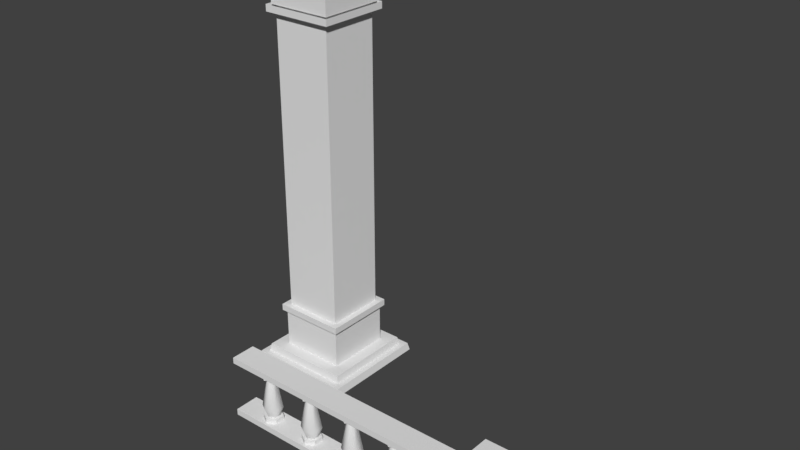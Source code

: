 # Source: arquitechture.blend  (saved by Blender 2.79.0; exported with 4.5.12 LTS)
import bpy
from mathutils import Matrix  # noqa: F401  (used for matrix-valued properties, if any)

bpy.ops.wm.read_factory_settings(use_empty=True)
scene = bpy.context.scene
scene.name = 'Scene'

# ---- collections
col_collection_1 = bpy.data.collections.new('Collection 1'); scene.collection.children.link(col_collection_1)

# ---- world
world_world = bpy.data.worlds.new('World'); scene.world = world_world
world_world.color = (0.05088, 0.05088, 0.05088)
world_world.use_sun_shadow = False
world_world.sun_shadow_jitter_overblur = 0.0
world_world.cycles.sampling_method = 'MANUAL'

# ---- meshes
me_cube = bpy.data.meshes.new('Cube')
me_cube.from_pydata([(-0.7732, -0.7732, 0.0), (-0.7499, -0.7499, 0.1092), (-0.7732, 0.7732, 0.0), (-0.7499, 0.7499, 0.1092), (0.7732, -0.7732, 0.0), (0.7499, -0.7499, 0.1092), (0.7732, 0.7732, 0.0), (0.7499, 0.7499, 0.1092), (-0.4227, -0.4227, 0.2007), (-0.4227, -0.4227, 5.878), (-0.4227, 0.4227, 0.2007), (-0.4227, 0.4227, 5.878), (0.4227, -0.4227, 0.2007), (0.4227, -0.4227, 5.878), (0.4227, 0.4227, 0.2007), (0.4227, 0.4227, 5.878), (-0.6639, -0.6639, 0.1092), (-0.644, -0.644, 0.2185), (-0.6639, 0.6639, 0.1092), (-0.644, 0.644, 0.2185), (0.6639, -0.6639, 0.1092), (0.644, -0.644, 0.2185), (0.6639, 0.6639, 0.1092), (0.644, 0.644, 0.2185), (0.4653, 0.4653, 0.2185), (-0.4653, -0.4653, 0.7789), (0.4653, -0.4653, 0.2185), (-0.4653, 0.4653, 0.7789), (-0.4653, 0.4653, 0.2185), (0.4653, -0.4653, 0.7789), (-0.4653, -0.4653, 0.2185), (0.4653, 0.4653, 0.7789), (0.5128, 0.5128, 0.7789), (-0.5128, -0.5128, 0.8739), (0.5128, -0.5128, 0.7789), (-0.5128, 0.5128, 0.8739), (-0.5128, 0.5128, 0.7789), (0.5128, -0.5128, 0.8739), (-0.5128, -0.5128, 0.7789), (0.5128, 0.5128, 0.8739), (0.4653, 0.4653, 5.783), (-0.4653, -0.4653, 5.222), (0.4653, -0.4653, 5.783), (-0.4653, 0.4653, 5.222), (-0.4653, 0.4653, 5.783), (0.4653, -0.4653, 5.222), (-0.4653, -0.4653, 5.783), (0.4653, 0.4653, 5.222), (0.5128, 0.5128, 5.783), (-0.5128, -0.5128, 5.878), (0.5128, -0.5128, 5.783), (-0.5128, 0.5128, 5.878), (-0.5128, 0.5128, 5.783), (0.5128, -0.5128, 5.878), (-0.5128, -0.5128, 5.783), (0.5128, 0.5128, 5.878), (0.5128, 0.5128, 5.127), (-0.5128, -0.5128, 5.222), (0.5128, -0.5128, 5.127), (-0.5128, 0.5128, 5.222), (-0.5128, 0.5128, 5.127), (0.5128, -0.5128, 5.222), (-0.5128, -0.5128, 5.127), (0.5128, 0.5128, 5.222)], [], [(0, 1, 3, 2), (2, 3, 7, 6), (6, 7, 5, 4), (4, 5, 1, 0), (7, 3, 1, 5), (12, 13, 9, 8), (14, 15, 13, 12), (10, 11, 15, 14), (8, 9, 11, 10), (16, 17, 19, 18), (18, 19, 23, 22), (22, 23, 21, 20), (20, 21, 17, 16), (23, 19, 17, 21), (29, 25, 30, 26), (31, 29, 26, 24), (27, 31, 24, 28), (25, 27, 28, 30), (25, 29, 31, 27), (37, 33, 38, 34), (39, 37, 34, 32), (35, 39, 32, 36), (33, 35, 36, 38), (33, 37, 39, 35), (34, 38, 36, 32), (40, 42, 45, 47), (46, 42, 40, 44), (53, 49, 54, 50), (44, 40, 47, 43), (42, 46, 41, 45), (46, 44, 43, 41), (55, 53, 50, 48), (51, 55, 48, 52), (49, 51, 52, 54), (61, 57, 62, 58), (50, 54, 52, 48), (63, 61, 58, 56), (59, 63, 56, 60), (57, 59, 60, 62), (58, 62, 60, 56)])
_uv = me_cube.uv_layers.new(name='UVMap')
_uv.uv.foreach_set('vector', [0.9098, 0.6791, 0.8942, 0.6756, 0.8942, 0.4534, 0.9098, 0.45, 0.88, 0.4352, 0.8643, 0.4317, 0.8643, 0.2096, 0.88, 0.2061, 0.88, 0.6791, 0.8643, 0.6756, 0.8643, 0.4534, 0.88, 0.45, 0.9098, 0.4352, 0.8942, 0.4317, 0.8942, 0.2096, 0.9098, 0.2061, 0.7575, 0.007407, 0.7575, 0.2296, 0.5444, 0.2296, 0.5444, 0.007407, 0.1414, 0.7577, 0.1414, 0.007407, 0.2616, 0.007407, 0.2616, 0.7577, 0.5302, 0.007407, 0.5302, 0.7577, 0.4101, 0.7577, 0.4101, 0.007407, 0.3959, 0.007407, 0.3959, 0.7577, 0.2758, 0.7577, 0.2758, 0.007407, 0.007104, 0.7577, 0.007104, 0.007407, 0.1272, 0.007407, 0.1272, 0.7577, 0.9397, 0.6143, 0.924, 0.6114, 0.924, 0.4206, 0.9397, 0.4176, 0.9397, 0.4028, 0.924, 0.3999, 0.924, 0.2091, 0.9397, 0.2061, 0.5195, 0.9692, 0.5038, 0.9662, 0.5038, 0.7754, 0.5195, 0.7725, 0.9397, 0.8258, 0.924, 0.8229, 0.924, 0.6321, 0.9397, 0.6291, 0.7274, 0.4352, 0.5444, 0.4352, 0.5444, 0.2444, 0.7274, 0.2444, 0.4896, 0.7725, 0.4896, 0.9103, 0.4101, 0.9103, 0.4101, 0.7725, 0.7416, 0.3823, 0.7416, 0.2444, 0.8212, 0.2444, 0.8212, 0.3823, 0.5444, 0.9214, 0.5444, 0.7835, 0.624, 0.7835, 0.624, 0.9214, 0.6382, 0.9214, 0.6382, 0.7835, 0.7177, 0.7835, 0.7177, 0.9214, 0.007104, 0.9103, 0.007104, 0.7725, 0.1393, 0.7725, 0.1393, 0.9103, 0.9343, 0.007407, 0.9343, 0.1593, 0.9209, 0.1593, 0.9209, 0.007407, 0.8932, 0.1593, 0.8932, 0.007407, 0.9066, 0.007407, 0.9066, 0.1593, 0.924, 0.9926, 0.924, 0.8407, 0.9375, 0.8407, 0.9375, 0.9926, 0.9485, 0.1593, 0.9485, 0.007407, 0.962, 0.007407, 0.962, 0.1593, 0.7044, 0.6167, 0.8501, 0.6167, 0.8501, 0.7687, 0.7044, 0.7687, 0.8501, 0.6019, 0.7044, 0.6019, 0.7044, 0.45, 0.8501, 0.45, 0.7319, 0.9214, 0.7319, 0.7835, 0.8114, 0.7835, 0.8114, 0.9214, 0.2637, 0.9103, 0.2637, 0.7725, 0.3959, 0.7725, 0.3959, 0.9103, 0.9929, 0.8407, 0.9929, 0.9926, 0.9794, 0.9926, 0.9794, 0.8407, 0.9052, 0.7835, 0.9052, 0.9214, 0.8256, 0.9214, 0.8256, 0.7835, 0.8513, 0.007407, 0.8513, 0.1453, 0.7717, 0.1453, 0.7717, 0.007407, 0.1535, 0.9103, 0.1535, 0.7725, 0.2331, 0.7725, 0.2331, 0.9103, 0.8655, 0.1593, 0.8655, 0.007407, 0.879, 0.007407, 0.879, 0.1593, 0.9674, 0.5396, 0.9674, 0.6916, 0.9539, 0.6916, 0.9539, 0.5396, 0.9762, 0.1593, 0.9762, 0.007407, 0.9897, 0.007407, 0.9897, 0.1593, 0.9674, 0.3729, 0.9674, 0.5248, 0.9539, 0.5248, 0.9539, 0.3729, 0.6901, 0.6019, 0.5444, 0.6019, 0.5444, 0.45, 0.6901, 0.45, 0.8354, 0.3963, 0.8354, 0.2444, 0.8488, 0.2444, 0.8488, 0.3963, 0.9674, 0.2061, 0.9674, 0.3581, 0.9539, 0.3581, 0.9539, 0.2061, 0.9517, 0.9926, 0.9517, 0.8407, 0.9652, 0.8407, 0.9652, 0.9926, 0.6901, 0.7687, 0.5444, 0.7687, 0.5444, 0.6167, 0.6901, 0.6167])
_uv.active_render = True
_uv = me_cube.uv_layers.new(name='UVMap.001')
_uv.uv.foreach_set('vector', [0.99, 0.01, 0.9267, 0.01, 0.9267, 0.1718, 0.99, 0.1718, 0.6567, 0.8991, 0.6567, 0.8282, 0.51, 0.8282, 0.51, 0.8991, 0.8233, 0.1918, 0.76, 0.1918, 0.76, 0.3536, 0.8233, 0.3536, 0.49, 0.8991, 0.49, 0.8282, 0.3433, 0.8282, 0.3433, 0.8991, 0.49, 0.01, 0.3433, 0.01, 0.3433, 0.1718, 0.49, 0.1718, 0.3233, 0.3536, 0.3233, 0.01, 0.1767, 0.01, 0.1767, 0.3536, 0.01, 0.5355, 0.3233, 0.5355, 0.3233, 0.3736, 0.01, 0.3736, 0.1567, 0.3536, 0.1567, 0.01, 0.01, 0.01, 0.01, 0.3536, 0.01, 0.7173, 0.3233, 0.7173, 0.3233, 0.5555, 0.01, 0.5555, 0.74, 0.3736, 0.6767, 0.3736, 0.6767, 0.5355, 0.74, 0.5355, 0.3233, 0.8082, 0.3233, 0.7373, 0.1767, 0.7373, 0.1767, 0.8082, 0.9067, 0.5555, 0.8433, 0.5555, 0.8433, 0.7173, 0.9067, 0.7173, 0.1567, 0.8082, 0.1567, 0.7373, 0.01, 0.7373, 0.01, 0.8082, 0.49, 0.5555, 0.3433, 0.5555, 0.3433, 0.7173, 0.49, 0.7173, 0.74, 0.1718, 0.74, 0.01, 0.6767, 0.01, 0.6767, 0.1718, 0.3433, 0.8082, 0.49, 0.8082, 0.49, 0.7373, 0.3433, 0.7373, 0.74, 0.3536, 0.74, 0.1918, 0.6767, 0.1918, 0.6767, 0.3536, 0.51, 0.8082, 0.6567, 0.8082, 0.6567, 0.7373, 0.51, 0.7373, 0.6567, 0.3736, 0.51, 0.3736, 0.51, 0.5355, 0.6567, 0.5355, 0.74, 0.7173, 0.74, 0.5555, 0.6767, 0.5555, 0.6767, 0.7173, 0.01, 0.8991, 0.1567, 0.8991, 0.1567, 0.8282, 0.01, 0.8282, 0.8233, 0.1718, 0.8233, 0.01, 0.76, 0.01, 0.76, 0.1718, 0.1767, 0.8991, 0.3233, 0.8991, 0.3233, 0.8282, 0.1767, 0.8282, 0.49, 0.1918, 0.3433, 0.1918, 0.3433, 0.3536, 0.49, 0.3536, 0.49, 0.3736, 0.3433, 0.3736, 0.3433, 0.5355, 0.49, 0.5355, 0.8233, 0.5355, 0.8233, 0.3736, 0.76, 0.3736, 0.76, 0.5355, 0.6567, 0.01, 0.51, 0.01, 0.51, 0.1718, 0.6567, 0.1718, 0.6767, 0.8082, 0.8233, 0.8082, 0.8233, 0.7373, 0.6767, 0.7373, 0.8233, 0.7173, 0.8233, 0.5555, 0.76, 0.5555, 0.76, 0.7173, 0.6767, 0.8991, 0.8233, 0.8991, 0.8233, 0.8282, 0.6767, 0.8282, 0.9067, 0.1718, 0.9067, 0.01, 0.8433, 0.01, 0.8433, 0.1718, 0.01, 0.99, 0.1567, 0.99, 0.1567, 0.9191, 0.01, 0.9191, 0.9067, 0.3536, 0.9067, 0.1918, 0.8433, 0.1918, 0.8433, 0.3536, 0.1767, 0.99, 0.3233, 0.99, 0.3233, 0.9191, 0.1767, 0.9191, 0.9067, 0.5355, 0.9067, 0.3736, 0.8433, 0.3736, 0.8433, 0.5355, 0.6567, 0.5555, 0.51, 0.5555, 0.51, 0.7173, 0.6567, 0.7173, 0.3433, 0.99, 0.49, 0.99, 0.49, 0.9191, 0.3433, 0.9191, 0.9067, 0.8991, 0.9067, 0.7373, 0.8433, 0.7373, 0.8433, 0.8991, 0.51, 0.99, 0.6567, 0.99, 0.6567, 0.9191, 0.51, 0.9191, 0.6567, 0.1918, 0.51, 0.1918, 0.51, 0.3536, 0.6567, 0.3536])
me_cube.use_remesh_preserve_volume = False
me_cube.use_remesh_preserve_attributes = False
me_cube.use_mirror_vertex_groups = False
me_cube.update()
me_cube_001 = bpy.data.meshes.new('Cube.001')
me_cube_001.from_pydata([(0.0, 0.07437, 0.0), (0.0, 0.07437, 0.08692), (0.0, 0.4256, 0.0), (0.0, 0.4256, 0.08692), (0.0, 0.07437, 0.8234), (0.0, 0.07437, 0.9103), (0.0, 0.4256, 0.8234), (0.0, 0.4256, 0.9103), (4.0, 0.07437, 0.0), (4.0, 0.07437, 0.08692), (4.0, 0.4256, 0.0), (4.0, 0.4256, 0.08692), (4.0, 0.07437, 0.8234), (4.0, 0.07437, 0.9103), (4.0, 0.4256, 0.8234), (4.0, 0.4256, 0.9103), (3.676, -0.07372, 0.0), (3.686, -0.06399, 0.1092), (3.676, 0.5737, 0.0), (3.686, 0.564, 0.1092), (4.324, -0.07372, 0.0), (4.314, -0.06399, 0.1092), (4.324, 0.5737, 0.0), (4.314, 0.564, 0.1092), (3.722, -0.02798, 0.1092), (3.73, -0.01962, 0.2185), (3.722, 0.528, 0.1092), (3.73, 0.5196, 0.2185), (4.278, -0.02798, 0.1092), (4.27, -0.01962, 0.2185), (4.278, 0.528, 0.1092), (4.27, 0.5196, 0.2185), (4.195, 0.4448, 0.2185), (3.805, 0.05518, 1.085), (4.195, 0.05518, 0.2185), (3.805, 0.4448, 1.085), (3.805, 0.4448, 0.2185), (4.195, 0.05518, 1.085), (3.805, 0.05518, 0.2185), (4.195, 0.4448, 1.085), (4.277, 0.5266, 1.085), (3.723, -0.02663, 1.18), (4.277, -0.02663, 1.085), (3.723, 0.5266, 1.18), (3.723, 0.5266, 1.085), (4.277, -0.02663, 1.18), (3.723, -0.02663, 1.085), (4.277, 0.5266, 1.18), (0.5181, 0.3821, 0.8234), (0.4037, 0.3161, 0.8234), (0.4037, 0.1839, 0.8234), (0.5181, 0.1179, 0.8234), (0.6325, 0.1839, 0.8234), (0.6325, 0.3161, 0.8234), (0.5181, 0.3821, 0.758), (0.4037, 0.3161, 0.758), (0.4037, 0.1839, 0.758), (0.5181, 0.1179, 0.758), (0.6325, 0.1839, 0.758), (0.6325, 0.3161, 0.758), (0.5181, 0.3885, 0.08692), (0.638, 0.3192, 0.08692), (0.638, 0.1808, 0.08692), (0.5181, 0.1115, 0.08692), (0.3982, 0.1808, 0.08692), (0.3982, 0.3192, 0.08692), (0.5181, 0.3885, 0.1523), (0.638, 0.3192, 0.1523), (0.638, 0.1808, 0.1523), (0.5181, 0.1115, 0.1523), (0.3982, 0.1808, 0.1523), (0.3982, 0.3192, 0.1523), (0.5181, 0.3427, 0.1523), (0.5984, 0.2963, 0.1523), (0.5984, 0.2037, 0.1523), (0.5181, 0.1573, 0.1523), (0.4379, 0.2037, 0.1523), (0.4379, 0.2963, 0.1523), (0.5181, 0.3939, 0.2898), (0.6427, 0.3219, 0.2898), (0.6427, 0.1781, 0.2898), (0.5181, 0.1061, 0.2898), (0.3935, 0.1781, 0.2898), (0.3935, 0.3219, 0.2898), (0.5181, 0.3092, 0.758), (0.5694, 0.2796, 0.758), (0.5694, 0.2204, 0.758), (0.5181, 0.1908, 0.758), (0.4668, 0.2204, 0.758), (0.4668, 0.2796, 0.758), (1.218, 0.3821, 0.8234), (1.104, 0.3161, 0.8234), (1.104, 0.1839, 0.8234), (1.218, 0.1179, 0.8234), (1.333, 0.1839, 0.8234), (1.333, 0.3161, 0.8234), (1.218, 0.3821, 0.758), (1.104, 0.3161, 0.758), (1.104, 0.1839, 0.758), (1.218, 0.1179, 0.758), (1.333, 0.1839, 0.758), (1.333, 0.3161, 0.758), (1.218, 0.3885, 0.08692), (1.338, 0.3192, 0.08692), (1.338, 0.1808, 0.08692), (1.218, 0.1115, 0.08692), (1.098, 0.1808, 0.08692), (1.098, 0.3192, 0.08692), (1.218, 0.3885, 0.1523), (1.338, 0.3192, 0.1523), (1.338, 0.1808, 0.1523), (1.218, 0.1115, 0.1523), (1.098, 0.1808, 0.1523), (1.098, 0.3192, 0.1523), (1.218, 0.3427, 0.1523), (1.298, 0.2963, 0.1523), (1.298, 0.2037, 0.1523), (1.218, 0.1573, 0.1523), (1.138, 0.2037, 0.1523), (1.138, 0.2963, 0.1523), (1.218, 0.3939, 0.2898), (1.343, 0.3219, 0.2898), (1.343, 0.1781, 0.2898), (1.218, 0.1061, 0.2898), (1.094, 0.1781, 0.2898), (1.094, 0.3219, 0.2898), (1.218, 0.3092, 0.758), (1.269, 0.2796, 0.758), (1.269, 0.2204, 0.758), (1.218, 0.1908, 0.758), (1.167, 0.2204, 0.758), (1.167, 0.2796, 0.758), (1.918, 0.3821, 0.8234), (1.804, 0.3161, 0.8234), (1.804, 0.1839, 0.8234), (1.918, 0.1179, 0.8234), (2.033, 0.1839, 0.8234), (2.033, 0.3161, 0.8234), (1.918, 0.3821, 0.758), (1.804, 0.3161, 0.758), (1.804, 0.1839, 0.758), (1.918, 0.1179, 0.758), (2.033, 0.1839, 0.758), (2.033, 0.3161, 0.758), (1.918, 0.3885, 0.08692), (2.038, 0.3192, 0.08692), (2.038, 0.1808, 0.08692), (1.918, 0.1115, 0.08692), (1.798, 0.1808, 0.08692), (1.798, 0.3192, 0.08692), (1.918, 0.3885, 0.1523), (2.038, 0.3192, 0.1523), (2.038, 0.1808, 0.1523), (1.918, 0.1115, 0.1523), (1.798, 0.1808, 0.1523), (1.798, 0.3192, 0.1523), (1.918, 0.3427, 0.1523), (1.998, 0.2963, 0.1523), (1.998, 0.2037, 0.1523), (1.918, 0.1573, 0.1523), (1.838, 0.2037, 0.1523), (1.838, 0.2963, 0.1523), (1.918, 0.3939, 0.2898), (2.043, 0.3219, 0.2898), (2.043, 0.1781, 0.2898), (1.918, 0.1061, 0.2898), (1.794, 0.1781, 0.2898), (1.794, 0.3219, 0.2898), (1.918, 0.3092, 0.758), (1.969, 0.2796, 0.758), (1.969, 0.2204, 0.758), (1.918, 0.1908, 0.758), (1.867, 0.2204, 0.758), (1.867, 0.2796, 0.758), (2.618, 0.3821, 0.8234), (2.504, 0.3161, 0.8234), (2.504, 0.1839, 0.8234), (2.618, 0.1179, 0.8234), (2.733, 0.1839, 0.8234), (2.733, 0.3161, 0.8234), (2.618, 0.3821, 0.758), (2.504, 0.3161, 0.758), (2.504, 0.1839, 0.758), (2.618, 0.1179, 0.758), (2.733, 0.1839, 0.758), (2.733, 0.3161, 0.758), (2.618, 0.3885, 0.08692), (2.738, 0.3192, 0.08692), (2.738, 0.1808, 0.08692), (2.618, 0.1115, 0.08692), (2.498, 0.1808, 0.08692), (2.498, 0.3192, 0.08692), (2.618, 0.3885, 0.1523), (2.738, 0.3192, 0.1523), (2.738, 0.1808, 0.1523), (2.618, 0.1115, 0.1523), (2.498, 0.1808, 0.1523), (2.498, 0.3192, 0.1523), (2.618, 0.3427, 0.1523), (2.698, 0.2963, 0.1523), (2.698, 0.2037, 0.1523), (2.618, 0.1573, 0.1523), (2.538, 0.2037, 0.1523), (2.538, 0.2963, 0.1523), (2.618, 0.3939, 0.2898), (2.743, 0.3219, 0.2898), (2.743, 0.1781, 0.2898), (2.618, 0.1061, 0.2898), (2.494, 0.1781, 0.2898), (2.494, 0.3219, 0.2898), (2.618, 0.3092, 0.758), (2.669, 0.2796, 0.758), (2.669, 0.2204, 0.758), (2.618, 0.1908, 0.758), (2.567, 0.2204, 0.758), (2.567, 0.2796, 0.758), (3.318, 0.3821, 0.8234), (3.204, 0.3161, 0.8234), (3.204, 0.1839, 0.8234), (3.318, 0.1179, 0.8234), (3.433, 0.1839, 0.8234), (3.433, 0.3161, 0.8234), (3.318, 0.3821, 0.758), (3.204, 0.3161, 0.758), (3.204, 0.1839, 0.758), (3.318, 0.1179, 0.758), (3.433, 0.1839, 0.758), (3.433, 0.3161, 0.758), (3.318, 0.3885, 0.08692), (3.438, 0.3192, 0.08692), (3.438, 0.1808, 0.08692), (3.318, 0.1115, 0.08692), (3.198, 0.1808, 0.08692), (3.198, 0.3192, 0.08692), (3.318, 0.3885, 0.1523), (3.438, 0.3192, 0.1523), (3.438, 0.1808, 0.1523), (3.318, 0.1115, 0.1523), (3.198, 0.1808, 0.1523), (3.198, 0.3192, 0.1523), (3.318, 0.3427, 0.1523), (3.398, 0.2963, 0.1523), (3.398, 0.2037, 0.1523), (3.318, 0.1573, 0.1523), (3.238, 0.2037, 0.1523), (3.238, 0.2963, 0.1523), (3.318, 0.3939, 0.2898), (3.443, 0.3219, 0.2898), (3.443, 0.1781, 0.2898), (3.318, 0.1061, 0.2898), (3.194, 0.1781, 0.2898), (3.194, 0.3219, 0.2898), (3.318, 0.3092, 0.758), (3.369, 0.2796, 0.758), (3.369, 0.2204, 0.758), (3.318, 0.1908, 0.758), (3.267, 0.2204, 0.758), (3.267, 0.2796, 0.758)], [], [(11, 3, 1, 9), (8, 9, 1, 0), (6, 14, 12, 4), (3, 11, 10, 2), (15, 7, 5, 13), (12, 13, 5, 4), (7, 15, 14, 6), (16, 17, 19, 18), (18, 19, 23, 22), (22, 23, 21, 20), (20, 21, 17, 16), (23, 19, 17, 21), (24, 25, 27, 26), (26, 27, 31, 30), (30, 31, 29, 28), (28, 29, 25, 24), (31, 27, 25, 29), (37, 33, 38, 34), (39, 37, 34, 32), (35, 39, 32, 36), (33, 35, 36, 38), (33, 37, 39, 35), (45, 41, 46, 42), (47, 45, 42, 40), (43, 47, 40, 44), (41, 43, 44, 46), (41, 45, 47, 43), (42, 46, 44, 40), (53, 52, 58, 59), (51, 50, 56, 57), (49, 48, 54, 55), (48, 53, 59, 54), (52, 51, 57, 58), (50, 49, 55, 56), (55, 54, 59, 58, 57, 56), (65, 64, 70, 71), (63, 62, 68, 69), (61, 60, 66, 67), (60, 65, 71, 66), (64, 63, 69, 70), (62, 61, 67, 68), (67, 66, 71, 70, 69, 68), (77, 76, 82, 83), (75, 74, 80, 81), (73, 72, 78, 79), (72, 77, 83, 78), (76, 75, 81, 82), (74, 73, 79, 80), (83, 82, 88, 89), (85, 84, 89, 88, 87, 86), (81, 80, 86, 87), (79, 78, 84, 85), (78, 83, 89, 84), (82, 81, 87, 88), (80, 79, 85, 86), (95, 94, 100, 101), (93, 92, 98, 99), (91, 90, 96, 97), (90, 95, 101, 96), (94, 93, 99, 100), (92, 91, 97, 98), (97, 96, 101, 100, 99, 98), (107, 106, 112, 113), (105, 104, 110, 111), (103, 102, 108, 109), (102, 107, 113, 108), (106, 105, 111, 112), (104, 103, 109, 110), (109, 108, 113, 112, 111, 110), (119, 118, 124, 125), (117, 116, 122, 123), (115, 114, 120, 121), (114, 119, 125, 120), (118, 117, 123, 124), (116, 115, 121, 122), (125, 124, 130, 131), (127, 126, 131, 130, 129, 128), (123, 122, 128, 129), (121, 120, 126, 127), (120, 125, 131, 126), (124, 123, 129, 130), (122, 121, 127, 128), (137, 136, 142, 143), (135, 134, 140, 141), (133, 132, 138, 139), (132, 137, 143, 138), (136, 135, 141, 142), (134, 133, 139, 140), (139, 138, 143, 142, 141, 140), (149, 148, 154, 155), (147, 146, 152, 153), (145, 144, 150, 151), (144, 149, 155, 150), (148, 147, 153, 154), (146, 145, 151, 152), (151, 150, 155, 154, 153, 152), (161, 160, 166, 167), (159, 158, 164, 165), (157, 156, 162, 163), (156, 161, 167, 162), (160, 159, 165, 166), (158, 157, 163, 164), (167, 166, 172, 173), (169, 168, 173, 172, 171, 170), (165, 164, 170, 171), (163, 162, 168, 169), (162, 167, 173, 168), (166, 165, 171, 172), (164, 163, 169, 170), (179, 178, 184, 185), (177, 176, 182, 183), (175, 174, 180, 181), (174, 179, 185, 180), (178, 177, 183, 184), (176, 175, 181, 182), (181, 180, 185, 184, 183, 182), (191, 190, 196, 197), (189, 188, 194, 195), (187, 186, 192, 193), (186, 191, 197, 192), (190, 189, 195, 196), (188, 187, 193, 194), (193, 192, 197, 196, 195, 194), (203, 202, 208, 209), (201, 200, 206, 207), (199, 198, 204, 205), (198, 203, 209, 204), (202, 201, 207, 208), (200, 199, 205, 206), (209, 208, 214, 215), (211, 210, 215, 214, 213, 212), (207, 206, 212, 213), (205, 204, 210, 211), (204, 209, 215, 210), (208, 207, 213, 214), (206, 205, 211, 212), (221, 220, 226, 227), (219, 218, 224, 225), (217, 216, 222, 223), (216, 221, 227, 222), (220, 219, 225, 226), (218, 217, 223, 224), (223, 222, 227, 226, 225, 224), (233, 232, 238, 239), (231, 230, 236, 237), (229, 228, 234, 235), (228, 233, 239, 234), (232, 231, 237, 238), (230, 229, 235, 236), (235, 234, 239, 238, 237, 236), (245, 244, 250, 251), (243, 242, 248, 249), (241, 240, 246, 247), (240, 245, 251, 246), (244, 243, 249, 250), (242, 241, 247, 248), (251, 250, 256, 257), (253, 252, 257, 256, 255, 254), (249, 248, 254, 255), (247, 246, 252, 253), (246, 251, 257, 252), (250, 249, 255, 256), (248, 247, 253, 254)])
me_cube_001.polygons.foreach_set('use_smooth', [True] * 163)
_uv = me_cube_001.uv_layers.new(name='UVMap')
_uv.uv.foreach_set('vector', [0.2619, 0.01003, 0.2619, 0.8122, 0.1913, 0.8122, 0.1913, 0.01003, 0.282, 0.01003, 0.2994, 0.01003, 0.2994, 0.8122, 0.282, 0.8122, 0.01004, 0.8122, 0.01004, 0.01003, 0.0806, 0.01003, 0.0806, 0.8122, 0.3571, 0.8122, 0.3571, 0.01003, 0.3745, 0.01003, 0.3745, 0.8122, 0.1712, 0.01003, 0.1712, 0.8122, 0.1007, 0.8122, 0.1007, 0.01003, 0.3195, 0.01003, 0.337, 0.01003, 0.337, 0.8122, 0.3195, 0.8122, 0.3946, 0.8122, 0.3946, 0.01003, 0.4121, 0.01003, 0.4121, 0.8122, 0.3146, 0.9621, 0.2926, 0.9602, 0.2926, 0.8342, 0.3146, 0.8323, 0.4121, 0.9621, 0.3901, 0.9602, 0.3901, 0.8342, 0.4121, 0.8323, 0.2725, 0.9621, 0.2506, 0.9602, 0.2506, 0.8342, 0.2725, 0.8323, 0.3566, 0.9621, 0.3346, 0.9602, 0.3346, 0.8342, 0.3566, 0.8323, 0.5583, 0.136, 0.4321, 0.136, 0.4321, 0.01003, 0.5583, 0.01003, 0.5945, 0.9538, 0.5725, 0.9521, 0.5725, 0.844, 0.5945, 0.8423, 0.99, 0.655, 0.968, 0.6534, 0.968, 0.5452, 0.99, 0.5435, 0.5525, 0.9538, 0.5305, 0.9521, 0.5305, 0.844, 0.5525, 0.8423, 0.6365, 0.9538, 0.6146, 0.9521, 0.6146, 0.844, 0.6365, 0.8423, 0.7372, 0.156, 0.7372, 0.2642, 0.6288, 0.2642, 0.6288, 0.156, 0.4321, 0.156, 0.5104, 0.156, 0.5104, 0.3297, 0.4321, 0.3297, 0.5305, 0.3498, 0.6088, 0.3498, 0.6088, 0.5235, 0.5305, 0.5235, 0.4321, 0.3498, 0.5104, 0.3498, 0.5104, 0.5235, 0.4321, 0.5235, 0.5305, 0.156, 0.6088, 0.156, 0.6088, 0.3297, 0.5305, 0.3297, 0.7096, 0.01003, 0.7878, 0.01003, 0.7878, 0.08817, 0.7096, 0.08817, 0.9871, 0.6751, 0.9871, 0.786, 0.968, 0.786, 0.968, 0.6751, 0.7009, 0.99, 0.7009, 0.879, 0.72, 0.879, 0.72, 0.99, 0.968, 0.9171, 0.968, 0.8061, 0.9871, 0.8061, 0.9871, 0.9171, 0.6617, 0.99, 0.6617, 0.879, 0.6808, 0.879, 0.6808, 0.99, 0.5305, 0.5435, 0.6416, 0.5435, 0.6416, 0.6545, 0.5305, 0.6545, 0.6895, 0.01003, 0.6895, 0.121, 0.5784, 0.121, 0.5784, 0.01003, 0.0, 0.0, 0.0, 0.0, 0.0, 0.0, 0.0, 0.0, 0.0, 0.0, 0.0, 0.0, 0.0, 0.0, 0.0, 0.0, 0.0, 0.0, 0.0, 0.0, 0.0, 0.0, 0.0, 0.0, 0.0, 0.0, 0.0, 0.0, 0.0, 0.0, 0.0, 0.0, 0.0, 0.0, 0.0, 0.0, 0.0, 0.0, 0.0, 0.0, 0.0, 0.0, 0.0, 0.0, 0.0, 0.0, 0.0, 0.0, 0.0, 0.0, 0.0, 0.0, 0.0, 0.0, 0.0, 0.0, 0.0, 0.0, 0.0, 0.0, 0.0, 0.0, 0.0, 0.0, 0.0, 0.0, 0.0, 0.0, 0.0, 0.0, 0.0, 0.0, 0.0, 0.0, 0.0, 0.0, 0.0, 0.0, 0.0, 0.0, 0.0, 0.0, 0.0, 0.0, 0.0, 0.0, 0.0, 0.0, 0.0, 0.0, 0.0, 0.0, 0.0, 0.0, 0.0, 0.0, 0.0, 0.0, 0.0, 0.0, 0.0, 0.0, 0.0, 0.0, 0.0, 0.0, 0.0, 0.0, 0.0, 0.0, 0.0, 0.0, 0.0, 0.0, 0.0, 0.0, 0.0, 0.0, 0.0, 0.0, 0.0, 0.0, 0.0, 0.0, 0.0, 0.0, 0.0, 0.0, 0.0, 0.0, 0.0, 0.0, 0.0, 0.0, 0.0, 0.0, 0.0, 0.0, 0.0, 0.0, 0.0, 0.0, 0.0, 0.0, 0.0, 0.0, 0.0, 0.0, 0.0, 0.0, 0.0, 0.0, 0.0, 0.0, 0.0, 0.0, 0.0, 0.0, 0.0, 0.0, 0.0, 0.0, 0.0, 0.0, 0.0, 0.0, 0.0, 0.0, 0.0, 0.0, 0.0, 0.0, 0.0, 0.0, 0.0, 0.0, 0.0, 0.0, 0.0, 0.0, 0.0, 0.0, 0.0, 0.0, 0.0, 0.0, 0.0, 0.0, 0.0, 0.0, 0.0, 0.0, 0.0, 0.0, 0.0, 0.0, 0.0, 0.0, 0.0, 0.0, 0.0, 0.0, 0.0, 0.0, 0.0, 0.0, 0.0, 0.0, 0.0, 0.0, 0.0, 0.0, 0.0, 0.0, 0.0, 0.0, 0.0, 0.0, 0.0, 0.0, 0.0, 0.0, 0.0, 0.0, 0.0, 0.0, 0.0, 0.0, 0.0, 0.0, 0.0, 0.0, 0.0, 0.0, 0.0, 0.0, 0.0, 0.0, 0.0, 0.0, 0.0, 0.0, 0.0, 0.0, 0.0, 0.0, 0.0, 0.0, 0.0, 0.0, 0.0, 0.0, 0.0, 0.0, 0.0, 0.0, 0.0, 0.0, 0.0, 0.0, 0.0, 0.0, 0.0, 0.0, 0.0, 0.0, 0.0, 0.0, 0.0, 0.0, 0.0, 0.0, 0.0, 0.0, 0.0, 0.0, 0.0, 0.0, 0.0, 0.0, 0.0, 0.0, 0.0, 0.0, 0.0, 0.0, 0.0, 0.0, 0.0, 0.0, 0.0, 0.0, 0.0, 0.0, 0.0, 0.0, 0.0, 0.0, 0.0, 0.0, 0.0, 0.0, 0.0, 0.0, 0.0, 0.0, 0.0, 0.0, 0.0, 0.0, 0.0, 0.0, 0.0, 0.0, 0.0, 0.0, 0.0, 0.0, 0.0, 0.0, 0.0, 0.0, 0.0, 0.0, 0.0, 0.0, 0.0, 0.0, 0.0, 0.0, 0.0, 0.0, 0.0, 0.0, 0.0, 0.0, 0.0, 0.0, 0.0, 0.0, 0.0, 0.0, 0.0, 0.0, 0.0, 0.0, 0.0, 0.0, 0.0, 0.0, 0.0, 0.0, 0.0, 0.0, 0.0, 0.0, 0.0, 0.0, 0.0, 0.0, 0.0, 0.0, 0.0, 0.0, 0.0, 0.0, 0.0, 0.0, 0.0, 0.0, 0.0, 0.0, 0.0, 0.0, 0.0, 0.0, 0.0, 0.0, 0.0, 0.0, 0.0, 0.0, 0.0, 0.0, 0.0, 0.0, 0.0, 0.0, 0.0, 0.0, 0.0, 0.0, 0.0, 0.0, 0.0, 0.0, 0.0, 0.0, 0.0, 0.0, 0.0, 0.0, 0.0, 0.0, 0.0, 0.0, 0.0, 0.0, 0.0, 0.0, 0.0, 0.0, 0.0, 0.0, 0.0, 0.0, 0.0, 0.0, 0.0, 0.0, 0.0, 0.0, 0.0, 0.0, 0.0, 0.0, 0.0, 0.0, 0.0, 0.0, 0.0, 0.0, 0.0, 0.0, 0.0, 0.0, 0.0, 0.0, 0.0, 0.0, 0.0, 0.0, 0.0, 0.0, 0.0, 0.0, 0.0, 0.0, 0.0, 0.0, 0.0, 0.0, 0.0, 0.0, 0.0, 0.0, 0.0, 0.0, 0.0, 0.0, 0.0, 0.0, 0.0, 0.0, 0.0, 0.0, 0.0, 0.0, 0.0, 0.0, 0.0, 0.0, 0.0, 0.0, 0.0, 0.0, 0.0, 0.0, 0.0, 0.0, 0.0, 0.0, 0.0, 0.0, 0.0, 0.0, 0.0, 0.0, 0.0, 0.0, 0.0, 0.0, 0.0, 0.0, 0.0, 0.0, 0.0, 0.0, 0.0, 0.0, 0.0, 0.0, 0.0, 0.0, 0.0, 0.0, 0.0, 0.0, 0.0, 0.0, 0.0, 0.0, 0.0, 0.0, 0.0, 0.0, 0.0, 0.0, 0.0, 0.0, 0.0, 0.0, 0.0, 0.0, 0.0, 0.0, 0.0, 0.0, 0.0, 0.0, 0.0, 0.0, 0.0, 0.0, 0.0, 0.0, 0.0, 0.0, 0.0, 0.0, 0.0, 0.0, 0.0, 0.0, 0.0, 0.0, 0.0, 0.0, 0.0, 0.0, 0.0, 0.0, 0.0, 0.0, 0.0, 0.0, 0.0, 0.0, 0.0, 0.0, 0.0, 0.0, 0.0, 0.0, 0.0, 0.0, 0.0, 0.0, 0.0, 0.0, 0.0, 0.0, 0.0, 0.0, 0.0, 0.0, 0.0, 0.0, 0.0, 0.0, 0.0, 0.0, 0.0, 0.0, 0.0, 0.0, 0.0, 0.0, 0.0, 0.0, 0.0, 0.0, 0.0, 0.0, 0.0, 0.0, 0.0, 0.0, 0.0, 0.0, 0.0, 0.0, 0.0, 0.0, 0.0, 0.0, 0.0, 0.0, 0.0, 0.0, 0.0, 0.0, 0.0, 0.0, 0.0, 0.0, 0.0, 0.0, 0.0, 0.0, 0.0, 0.0, 0.0, 0.0, 0.0, 0.0, 0.0, 0.0, 0.0, 0.0, 0.0, 0.0, 0.0, 0.0, 0.0, 0.0, 0.0, 0.0, 0.0, 0.0, 0.0, 0.0, 0.0, 0.0, 0.0, 0.0, 0.0, 0.0, 0.0, 0.0, 0.0, 0.0, 0.0, 0.0, 0.0, 0.0, 0.0, 0.0, 0.0, 0.0, 0.0, 0.0, 0.0, 0.0, 0.0, 0.0, 0.0, 0.0, 0.0, 0.0, 0.0, 0.0, 0.0, 0.0, 0.0, 0.0, 0.0, 0.0, 0.0, 0.0, 0.0, 0.0, 0.0, 0.0, 0.0, 0.0, 0.0, 0.0, 0.0, 0.0, 0.0, 0.0, 0.0, 0.0, 0.0, 0.0, 0.0, 0.0, 0.0, 0.0, 0.0, 0.0, 0.0, 0.0, 0.0, 0.0, 0.0, 0.0, 0.0, 0.0, 0.0, 0.0, 0.0, 0.0, 0.0, 0.0, 0.0, 0.0, 0.0, 0.0, 0.0, 0.0, 0.0, 0.0, 0.0, 0.0, 0.0, 0.0, 0.0, 0.0, 0.0, 0.0, 0.0, 0.0, 0.0, 0.0, 0.0, 0.0, 0.0, 0.0, 0.0, 0.0, 0.0, 0.0, 0.0, 0.0, 0.0, 0.0, 0.0, 0.0, 0.0, 0.0, 0.0, 0.0, 0.0, 0.0, 0.0, 0.0, 0.0, 0.0, 0.0, 0.0, 0.0, 0.0, 0.0, 0.0, 0.0, 0.0, 0.0, 0.0, 0.0, 0.0, 0.0, 0.0, 0.0, 0.0, 0.0, 0.0, 0.0, 0.0, 0.0, 0.0, 0.0, 0.0, 0.0, 0.0, 0.0, 0.0, 0.0, 0.0, 0.0, 0.0, 0.0, 0.0, 0.0, 0.0, 0.0, 0.0, 0.0, 0.0, 0.0, 0.0, 0.0, 0.0, 0.0, 0.0, 0.0, 0.0, 0.0, 0.0, 0.0, 0.0, 0.0, 0.0, 0.0, 0.0, 0.0, 0.0, 0.0, 0.0, 0.0, 0.0, 0.0, 0.0, 0.0, 0.0, 0.0, 0.0, 0.0, 0.0, 0.0, 0.0, 0.0, 0.0, 0.0, 0.0, 0.0, 0.0, 0.0, 0.0, 0.0, 0.0, 0.0, 0.0, 0.0, 0.0, 0.0, 0.0, 0.0, 0.0, 0.0, 0.0, 0.0, 0.0, 0.0, 0.0, 0.0, 0.0, 0.0, 0.0, 0.0, 0.0, 0.0, 0.0, 0.0, 0.0, 0.0, 0.0, 0.0, 0.0, 0.0, 0.0, 0.0, 0.0, 0.0, 0.0, 0.0, 0.0, 0.0, 0.0, 0.0, 0.0, 0.0, 0.0, 0.0, 0.0, 0.0, 0.0, 0.0, 0.0, 0.0, 0.0, 0.0, 0.0, 0.0, 0.0, 0.0, 0.0, 0.0, 0.0, 0.0, 0.0, 0.0, 0.0, 0.0, 0.0, 0.0, 0.0, 0.0, 0.0, 0.0, 0.0, 0.0, 0.0, 0.0, 0.0, 0.0, 0.0, 0.0, 0.0, 0.0, 0.0, 0.0, 0.0, 0.0, 0.0, 0.0, 0.0, 0.0, 0.0, 0.0, 0.0, 0.0, 0.0, 0.0, 0.0, 0.0, 0.0, 0.0, 0.0, 0.0, 0.0, 0.0, 0.0, 0.0, 0.0, 0.0, 0.0, 0.0, 0.0, 0.0, 0.0, 0.0, 0.0, 0.0, 0.0, 0.0, 0.0, 0.0, 0.0, 0.0, 0.0, 0.0, 0.0, 0.0, 0.0, 0.0, 0.0, 0.0, 0.0, 0.0, 0.0, 0.0, 0.0, 0.0, 0.0, 0.0, 0.0, 0.0, 0.0, 0.0, 0.0, 0.0, 0.0, 0.0, 0.0, 0.0, 0.0, 0.0, 0.0, 0.0, 0.0, 0.0, 0.0, 0.0, 0.0, 0.0, 0.0, 0.0, 0.0, 0.0, 0.0, 0.0, 0.0, 0.0, 0.0, 0.0, 0.0, 0.0, 0.0, 0.0, 0.0, 0.0, 0.0, 0.0, 0.0, 0.0, 0.0, 0.0, 0.0, 0.0, 0.0, 0.0, 0.0, 0.0, 0.0, 0.0, 0.0, 0.0, 0.0, 0.0, 0.0, 0.0, 0.0, 0.0, 0.0, 0.0, 0.0, 0.0, 0.0, 0.0, 0.0, 0.0, 0.0, 0.0, 0.0, 0.0, 0.0, 0.0, 0.0, 0.0, 0.0, 0.0, 0.0, 0.0, 0.0, 0.0, 0.0, 0.0, 0.0, 0.0, 0.0, 0.0, 0.0, 0.0, 0.0, 0.0, 0.0, 0.0, 0.0, 0.0, 0.0, 0.0, 0.0, 0.0, 0.0, 0.0, 0.0, 0.0, 0.0, 0.0, 0.0, 0.0, 0.0, 0.0, 0.0, 0.0, 0.0, 0.0, 0.0, 0.0, 0.0, 0.0, 0.0, 0.0, 0.0, 0.0, 0.0, 0.0, 0.0, 0.0, 0.0, 0.0, 0.0, 0.0, 0.0, 0.0, 0.0, 0.0, 0.0, 0.0, 0.0, 0.0, 0.0, 0.0, 0.0, 0.0, 0.0, 0.0, 0.0, 0.0, 0.0, 0.0, 0.0, 0.0, 0.0, 0.0, 0.0, 0.0, 0.0, 0.0, 0.0, 0.0, 0.0, 0.0, 0.0, 0.0, 0.0, 0.0, 0.0])
_uv.active_render = True
_uv = me_cube_001.uv_layers.new(name='UVMap.001')
_uv.uv.foreach_set('vector', [0.01, 0.08091, 0.3536, 0.08091, 0.3536, 0.01, 0.01, 0.01, 0.5809, 0.01, 0.5555, 0.01, 0.5555, 0.3536, 0.5809, 0.3536, 0.01, 0.3536, 0.3536, 0.3536, 0.3536, 0.2827, 0.01, 0.2827, 0.6264, 0.3536, 0.6264, 0.01, 0.6009, 0.01, 0.6009, 0.3536, 0.01, 0.4445, 0.3536, 0.4445, 0.3536, 0.3736, 0.01, 0.3736, 0.6718, 0.01, 0.6464, 0.01, 0.6464, 0.3536, 0.6718, 0.3536, 0.01, 0.5809, 0.3536, 0.5809, 0.3536, 0.5555, 0.01, 0.5555, 0.7173, 0.1918, 0.6918, 0.1918, 0.6918, 0.3536, 0.7173, 0.3536, 0.5355, 0.6264, 0.5355, 0.6009, 0.3736, 0.6009, 0.3736, 0.6264, 0.6264, 0.3736, 0.6009, 0.3736, 0.6009, 0.5355, 0.6264, 0.5355, 0.3536, 0.6264, 0.3536, 0.6009, 0.1918, 0.6009, 0.1918, 0.6264, 0.5355, 0.1918, 0.3736, 0.1918, 0.3736, 0.3536, 0.5355, 0.3536, 0.5809, 0.3736, 0.5555, 0.3736, 0.5555, 0.5355, 0.5809, 0.5355, 0.1718, 0.6264, 0.1718, 0.6009, 0.01, 0.6009, 0.01, 0.6264, 0.7173, 0.3736, 0.6918, 0.3736, 0.6918, 0.5355, 0.7173, 0.5355, 0.5355, 0.5809, 0.5355, 0.5555, 0.3736, 0.5555, 0.3736, 0.5809, 0.3536, 0.1009, 0.1918, 0.1009, 0.1918, 0.2627, 0.3536, 0.2627, 0.4445, 0.3736, 0.3736, 0.3736, 0.3736, 0.5355, 0.4445, 0.5355, 0.3536, 0.5355, 0.3536, 0.4645, 0.1918, 0.4645, 0.1918, 0.5355, 0.5355, 0.3736, 0.4645, 0.3736, 0.4645, 0.5355, 0.5355, 0.5355, 0.1718, 0.5355, 0.1718, 0.4645, 0.01, 0.4645, 0.01, 0.5355, 0.6264, 0.5555, 0.5555, 0.5555, 0.5555, 0.6264, 0.6264, 0.6264, 0.6718, 0.5355, 0.6718, 0.3736, 0.6464, 0.3736, 0.6464, 0.5355, 0.01, 0.6718, 0.1718, 0.6718, 0.1718, 0.6464, 0.01, 0.6464, 0.7173, 0.1718, 0.7173, 0.01, 0.6918, 0.01, 0.6918, 0.1718, 0.1918, 0.6718, 0.3536, 0.6718, 0.3536, 0.6464, 0.1918, 0.6464, 0.1718, 0.1009, 0.01, 0.1009, 0.01, 0.2627, 0.1718, 0.2627, 0.5355, 0.01, 0.3736, 0.01, 0.3736, 0.1718, 0.5355, 0.1718, 0.99, 0.9191, 0.9645, 0.9191, 0.9645, 0.9445, 0.99, 0.9445, 0.99, 0.8736, 0.9645, 0.8736, 0.9645, 0.8991, 0.99, 0.8991, 0.8991, 0.9645, 0.8736, 0.9645, 0.8736, 0.99, 0.8991, 0.99, 0.99, 0.8282, 0.9645, 0.8282, 0.9645, 0.8536, 0.99, 0.8536, 0.8082, 0.9645, 0.7827, 0.9645, 0.7827, 0.99, 0.8082, 0.99, 0.99, 0.6464, 0.9645, 0.6464, 0.9645, 0.6718, 0.99, 0.6718, 0.2273, 0.7627, 0.1918, 0.745, 0.1918, 0.7095, 0.2273, 0.6918, 0.2627, 0.7095, 0.2627, 0.745, 0.99, 0.4645, 0.9645, 0.4645, 0.9645, 0.49, 0.99, 0.49, 0.99, 0.3282, 0.9645, 0.3282, 0.9645, 0.3536, 0.99, 0.3536, 0.3082, 0.9645, 0.2827, 0.9645, 0.2827, 0.99, 0.3082, 0.99, 0.99, 0.2827, 0.9645, 0.2827, 0.9645, 0.3082, 0.99, 0.3082, 0.2627, 0.9645, 0.2373, 0.9645, 0.2373, 0.99, 0.2627, 0.99, 0.99, 0.2373, 0.9645, 0.2373, 0.9645, 0.2627, 0.99, 0.2627, 0.5909, 0.8082, 0.5555, 0.7905, 0.5555, 0.755, 0.5909, 0.7373, 0.6264, 0.755, 0.6264, 0.7905, 0.99, 0.1918, 0.9645, 0.1918, 0.9645, 0.2173, 0.99, 0.2173, 0.03545, 0.9645, 0.01, 0.9645, 0.01, 0.99, 0.03545, 0.99, 0.8082, 0.9191, 0.7827, 0.9191, 0.7827, 0.9445, 0.8082, 0.9445, 0.9445, 0.6464, 0.9191, 0.6464, 0.9191, 0.6718, 0.9445, 0.6718, 0.9445, 0.6009, 0.9191, 0.6009, 0.9191, 0.6264, 0.9445, 0.6264, 0.6264, 0.9191, 0.6009, 0.9191, 0.6009, 0.9445, 0.6264, 0.9445, 0.8082, 0.1918, 0.7827, 0.1918, 0.7827, 0.3536, 0.8082, 0.3536, 0.9318, 0.5809, 0.9191, 0.5745, 0.9191, 0.5618, 0.9318, 0.5555, 0.9445, 0.5618, 0.9445, 0.5745, 0.5355, 0.8082, 0.5355, 0.7827, 0.3736, 0.7827, 0.3736, 0.8082, 0.8082, 0.5555, 0.7827, 0.5555, 0.7827, 0.7173, 0.8082, 0.7173, 0.1718, 0.8536, 0.1718, 0.8282, 0.01, 0.8282, 0.01, 0.8536, 0.8536, 0.01, 0.8282, 0.01, 0.8282, 0.1718, 0.8536, 0.1718, 0.3536, 0.8536, 0.3536, 0.8282, 0.1918, 0.8282, 0.1918, 0.8536, 0.5809, 0.9191, 0.5555, 0.9191, 0.5555, 0.9445, 0.5809, 0.9445, 0.5355, 0.9191, 0.51, 0.9191, 0.51, 0.9445, 0.5355, 0.9445, 0.3536, 0.9191, 0.3282, 0.9191, 0.3282, 0.9445, 0.3536, 0.9445, 0.9445, 0.1918, 0.9191, 0.1918, 0.9191, 0.2173, 0.9445, 0.2173, 0.03545, 0.9191, 0.01, 0.9191, 0.01, 0.9445, 0.03545, 0.9445, 0.9445, 0.01, 0.9191, 0.01, 0.9191, 0.03545, 0.9445, 0.03545, 0.8636, 0.8082, 0.8282, 0.7905, 0.8282, 0.755, 0.8636, 0.7373, 0.8991, 0.755, 0.8991, 0.7905, 0.8991, 0.8736, 0.8736, 0.8736, 0.8736, 0.8991, 0.8991, 0.8991, 0.8991, 0.8282, 0.8736, 0.8282, 0.8736, 0.8536, 0.8991, 0.8536, 0.8536, 0.8736, 0.8282, 0.8736, 0.8282, 0.8991, 0.8536, 0.8991, 0.8991, 0.6918, 0.8736, 0.6918, 0.8736, 0.7173, 0.8991, 0.7173, 0.8536, 0.8282, 0.8282, 0.8282, 0.8282, 0.8536, 0.8536, 0.8536, 0.9445, 0.9645, 0.9191, 0.9645, 0.9191, 0.99, 0.9445, 0.99, 0.7373, 0.8814, 0.7373, 0.8459, 0.7727, 0.8282, 0.8082, 0.8459, 0.8082, 0.8814, 0.7727, 0.8991, 0.5809, 0.8736, 0.5555, 0.8736, 0.5555, 0.8991, 0.5809, 0.8991, 0.8991, 0.5555, 0.8736, 0.5555, 0.8736, 0.5809, 0.8991, 0.5809, 0.8991, 0.6009, 0.8736, 0.6009, 0.8736, 0.6264, 0.8991, 0.6264, 0.6264, 0.8736, 0.6009, 0.8736, 0.6009, 0.8991, 0.6264, 0.8991, 0.6718, 0.8736, 0.6464, 0.8736, 0.6464, 0.8991, 0.6718, 0.8991, 0.8991, 0.6464, 0.8736, 0.6464, 0.8736, 0.6718, 0.8991, 0.6718, 0.8991, 0.1918, 0.8736, 0.1918, 0.8736, 0.3536, 0.8991, 0.3536, 0.6918, 0.8927, 0.6918, 0.88, 0.7045, 0.8736, 0.7173, 0.88, 0.7173, 0.8927, 0.7045, 0.8991, 0.3536, 0.8991, 0.3536, 0.8736, 0.1918, 0.8736, 0.1918, 0.8991, 0.8991, 0.01, 0.8736, 0.01, 0.8736, 0.1718, 0.8991, 0.1718, 0.1718, 0.8991, 0.1718, 0.8736, 0.01, 0.8736, 0.01, 0.8991, 0.8536, 0.5555, 0.8282, 0.5555, 0.8282, 0.7173, 0.8536, 0.7173, 0.7173, 0.8536, 0.7173, 0.8282, 0.5555, 0.8282, 0.5555, 0.8536, 0.9445, 0.05545, 0.9191, 0.05545, 0.9191, 0.08091, 0.9445, 0.08091, 0.08091, 0.9191, 0.05545, 0.9191, 0.05545, 0.9445, 0.08091, 0.9445, 0.1264, 0.9191, 0.1009, 0.9191, 0.1009, 0.9445, 0.1264, 0.9445, 0.9445, 0.1009, 0.9191, 0.1009, 0.9191, 0.1264, 0.9445, 0.1264, 0.1718, 0.9191, 0.1464, 0.9191, 0.1464, 0.9445, 0.1718, 0.9445, 0.9445, 0.1464, 0.9191, 0.1464, 0.9191, 0.1718, 0.9445, 0.1718, 0.8991, 0.5177, 0.8636, 0.5355, 0.8282, 0.5177, 0.8282, 0.4823, 0.8636, 0.4645, 0.8991, 0.4823, 0.2173, 0.9191, 0.1918, 0.9191, 0.1918, 0.9445, 0.2173, 0.9445, 0.9445, 0.2373, 0.9191, 0.2373, 0.9191, 0.2627, 0.9445, 0.2627, 0.2627, 0.9191, 0.2373, 0.9191, 0.2373, 0.9445, 0.2627, 0.9445, 0.9445, 0.2827, 0.9191, 0.2827, 0.9191, 0.3082, 0.9445, 0.3082, 0.3082, 0.9191, 0.2827, 0.9191, 0.2827, 0.9445, 0.3082, 0.9445, 0.9445, 0.3282, 0.9191, 0.3282, 0.9191, 0.3536, 0.9445, 0.3536, 0.8282, 0.4268, 0.8282, 0.3914, 0.8636, 0.3736, 0.8991, 0.3914, 0.8991, 0.4268, 0.8636, 0.4445, 0.3991, 0.9191, 0.3736, 0.9191, 0.3736, 0.9445, 0.3991, 0.9445, 0.9445, 0.3736, 0.9191, 0.3736, 0.9191, 0.3991, 0.9445, 0.3991, 0.4445, 0.9191, 0.4191, 0.9191, 0.4191, 0.9445, 0.4445, 0.9445, 0.9445, 0.4191, 0.9191, 0.4191, 0.9191, 0.4445, 0.9445, 0.4445, 0.49, 0.9191, 0.4645, 0.9191, 0.4645, 0.9445, 0.49, 0.9445, 0.9445, 0.4645, 0.9191, 0.4645, 0.9191, 0.49, 0.9445, 0.49, 0.8536, 0.1918, 0.8282, 0.1918, 0.8282, 0.3536, 0.8536, 0.3536, 0.9445, 0.5291, 0.9318, 0.5355, 0.9191, 0.5291, 0.9191, 0.5164, 0.9318, 0.51, 0.9445, 0.5164, 0.5355, 0.8536, 0.5355, 0.8282, 0.3736, 0.8282, 0.3736, 0.8536, 0.8082, 0.3736, 0.7827, 0.3736, 0.7827, 0.5355, 0.8082, 0.5355, 0.3536, 0.8082, 0.3536, 0.7827, 0.1918, 0.7827, 0.1918, 0.8082, 0.8082, 0.01, 0.7827, 0.01, 0.7827, 0.1718, 0.8082, 0.1718, 0.1718, 0.8082, 0.1718, 0.7827, 0.01, 0.7827, 0.01, 0.8082, 0.6718, 0.9191, 0.6464, 0.9191, 0.6464, 0.9445, 0.6718, 0.9445, 0.7173, 0.9191, 0.6918, 0.9191, 0.6918, 0.9445, 0.7173, 0.9445, 0.9445, 0.6918, 0.9191, 0.6918, 0.9191, 0.7173, 0.9445, 0.7173, 0.7627, 0.9191, 0.7373, 0.9191, 0.7373, 0.9445, 0.7627, 0.9445, 0.9445, 0.7373, 0.9191, 0.7373, 0.9191, 0.7627, 0.9445, 0.7627, 0.9445, 0.7827, 0.9191, 0.7827, 0.9191, 0.8082, 0.9445, 0.8082, 0.7727, 0.8082, 0.7373, 0.7905, 0.7373, 0.755, 0.7727, 0.7373, 0.8082, 0.755, 0.8082, 0.7905, 0.9445, 0.8282, 0.9191, 0.8282, 0.9191, 0.8536, 0.9445, 0.8536, 0.8536, 0.9191, 0.8282, 0.9191, 0.8282, 0.9445, 0.8536, 0.9445, 0.9445, 0.8736, 0.9191, 0.8736, 0.9191, 0.8991, 0.9445, 0.8991, 0.8991, 0.9191, 0.8736, 0.9191, 0.8736, 0.9445, 0.8991, 0.9445, 0.9445, 0.9191, 0.9191, 0.9191, 0.9191, 0.9445, 0.9445, 0.9445, 0.99, 0.01, 0.9645, 0.01, 0.9645, 0.03545, 0.99, 0.03545, 0.6464, 0.7905, 0.6464, 0.755, 0.6818, 0.7373, 0.7173, 0.755, 0.7173, 0.7905, 0.6818, 0.8082, 0.99, 0.05545, 0.9645, 0.05545, 0.9645, 0.08091, 0.99, 0.08091, 0.08091, 0.9645, 0.05545, 0.9645, 0.05545, 0.99, 0.08091, 0.99, 0.99, 0.1009, 0.9645, 0.1009, 0.9645, 0.1264, 0.99, 0.1264, 0.1264, 0.9645, 0.1009, 0.9645, 0.1009, 0.99, 0.1264, 0.99, 0.99, 0.1464, 0.9645, 0.1464, 0.9645, 0.1718, 0.99, 0.1718, 0.1718, 0.9645, 0.1464, 0.9645, 0.1464, 0.99, 0.1718, 0.99, 0.7627, 0.5555, 0.7373, 0.5555, 0.7373, 0.7173, 0.7627, 0.7173, 0.1918, 0.9836, 0.1918, 0.9709, 0.2045, 0.9645, 0.2173, 0.9709, 0.2173, 0.9836, 0.2045, 0.99, 0.5355, 0.7627, 0.5355, 0.7373, 0.3736, 0.7373, 0.3736, 0.7627, 0.7627, 0.3736, 0.7373, 0.3736, 0.7373, 0.5355, 0.7627, 0.5355, 0.1718, 0.7627, 0.1718, 0.7373, 0.01, 0.7373, 0.01, 0.7627, 0.7627, 0.1918, 0.7373, 0.1918, 0.7373, 0.3536, 0.7627, 0.3536, 0.5355, 0.7173, 0.5355, 0.6918, 0.3736, 0.6918, 0.3736, 0.7173, 0.3536, 0.9645, 0.3282, 0.9645, 0.3282, 0.99, 0.3536, 0.99, 0.3991, 0.9645, 0.3736, 0.9645, 0.3736, 0.99, 0.3991, 0.99, 0.99, 0.3736, 0.9645, 0.3736, 0.9645, 0.3991, 0.99, 0.3991, 0.4445, 0.9645, 0.4191, 0.9645, 0.4191, 0.99, 0.4445, 0.99, 0.99, 0.4191, 0.9645, 0.4191, 0.9645, 0.4445, 0.99, 0.4445, 0.49, 0.9645, 0.4645, 0.9645, 0.4645, 0.99, 0.49, 0.99, 0.3182, 0.7627, 0.2827, 0.745, 0.2827, 0.7095, 0.3182, 0.6918, 0.3536, 0.7095, 0.3536, 0.745, 0.99, 0.51, 0.9645, 0.51, 0.9645, 0.5355, 0.99, 0.5355, 0.5355, 0.9645, 0.51, 0.9645, 0.51, 0.99, 0.5355, 0.99, 0.5809, 0.9645, 0.5555, 0.9645, 0.5555, 0.99, 0.5809, 0.99, 0.99, 0.5555, 0.9645, 0.5555, 0.9645, 0.5809, 0.99, 0.5809, 0.99, 0.6009, 0.9645, 0.6009, 0.9645, 0.6264, 0.99, 0.6264, 0.6264, 0.9645, 0.6009, 0.9645, 0.6009, 0.99, 0.6264, 0.99, 0.5555, 0.6995, 0.5555, 0.6641, 0.5909, 0.6464, 0.6264, 0.6641, 0.6264, 0.6995, 0.5909, 0.7173, 0.6718, 0.9645, 0.6464, 0.9645, 0.6464, 0.99, 0.6718, 0.99, 0.7173, 0.9645, 0.6918, 0.9645, 0.6918, 0.99, 0.7173, 0.99, 0.99, 0.6918, 0.9645, 0.6918, 0.9645, 0.7173, 0.99, 0.7173, 0.7627, 0.9645, 0.7373, 0.9645, 0.7373, 0.99, 0.7627, 0.99, 0.99, 0.7373, 0.9645, 0.7373, 0.9645, 0.7627, 0.99, 0.7627, 0.99, 0.7827, 0.9645, 0.7827, 0.9645, 0.8082, 0.99, 0.8082, 0.7627, 0.01, 0.7373, 0.01, 0.7373, 0.1718, 0.7627, 0.1718, 0.8282, 0.9836, 0.8282, 0.9709, 0.8409, 0.9645, 0.8536, 0.9709, 0.8536, 0.9836, 0.8409, 0.99, 0.1718, 0.7173, 0.1718, 0.6918, 0.01, 0.6918, 0.01, 0.7173, 0.7173, 0.5555, 0.6918, 0.5555, 0.6918, 0.7173, 0.7173, 0.7173, 0.5355, 0.6718, 0.5355, 0.6464, 0.3736, 0.6464, 0.3736, 0.6718, 0.6718, 0.5555, 0.6464, 0.5555, 0.6464, 0.7173, 0.6718, 0.7173, 0.5355, 0.8991, 0.5355, 0.8736, 0.3736, 0.8736, 0.3736, 0.8991])
me_cube_001.use_remesh_preserve_volume = False
me_cube_001.use_remesh_preserve_attributes = False
me_cube_001.use_mirror_vertex_groups = False
me_cube_001.update()

# ---- objects
ob_castle_pillar = bpy.data.objects.new('castle_pillar', me_cube)
ob_castle_fence = bpy.data.objects.new('castle_fence', me_cube_001)

# ---- transforms, parenting, visibility, modifiers, constraints
ob_castle_pillar.location = (0.0, 2.0, 0.0)
ob_castle_pillar.lineart.crease_threshold = 0.0
ob_castle_fence.location = (0.0, 0.0, 0.0)
ob_castle_fence.lineart.crease_threshold = 0.0
_m = ob_castle_fence.modifiers.new('EdgeSplit', 'EDGE_SPLIT')
_m.split_angle = 1.038

# ---- collection membership
col_collection_1.objects.link(ob_castle_pillar)
col_collection_1.objects.link(ob_castle_fence)

# ---- scene / render settings (as saved in the file)
scene.frame_start = 1; scene.frame_end = 250; scene.frame_set(1)
scene.render.engine = 'BLENDER_EEVEE_NEXT'
scene.render.resolution_percentage = 50
scene.render.dither_intensity = 0.0
scene.cycles.use_denoising = False
scene.cycles.samples = 128
scene.cycles.sampling_pattern = 'TABULATED_SOBOL'
scene.cycles.use_adaptive_sampling = False
scene.cycles.use_light_tree = False
scene.cycles.blur_glossy = 0.0
scene.cycles.sample_clamp_indirect = 0.0
scene.view_settings.view_transform = 'Standard'
bpy.context.view_layer.update()

# ---- added for rendering (the .blend has no active camera and no usable light): camera, sun
cam_auto = bpy.data.cameras.new('AutoCamera')
cam_auto.lens = 50.0
cam_auto.sensor_width = 36.0
cam_auto.clip_end = 1000.0
ob_auto_camera = bpy.data.objects.new('AutoCamera', cam_auto)
scene.collection.objects.link(ob_auto_camera)
ob_auto_camera.location = (9.44022, -7.84821, 9.07086)
ob_auto_camera.rotation_euler = (1.09748, -7.21219e-08, 0.694738)
scene.camera = ob_auto_camera
light_auto_sun = bpy.data.lights.new('AutoSun', 'SUN')
light_auto_sun.energy = 3.0
light_auto_sun.angle = 0.0523599
ob_auto_sun = bpy.data.objects.new('AutoSun', light_auto_sun)
scene.collection.objects.link(ob_auto_sun)
ob_auto_sun.rotation_euler = (0.872665, 0.174533, 0.523599)
bpy.context.view_layer.update()
